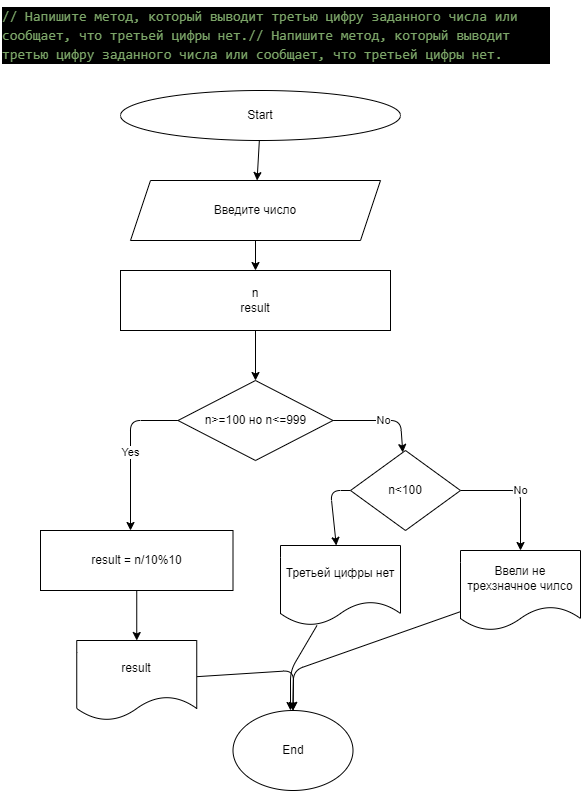

The diagram above was exported from draw.io. Its source (the exported page's mxGraphModel, read from the mxfile embedded in the PNG):
<mxGraphModel dx="820" dy="394" grid="1" gridSize="10" guides="1" tooltips="1" connect="1" arrows="1" fold="1" page="1" pageScale="1" pageWidth="827" pageHeight="1169" math="0" shadow="0">
  <root>
    <mxCell id="0" />
    <mxCell id="1" parent="0" />
    <mxCell id="48" value="&lt;div style=&quot;color: rgb(255 , 255 , 255) ; background-color: rgb(0 , 0 , 0) ; font-family: &amp;#34;consolas&amp;#34; , &amp;#34;courier new&amp;#34; , monospace ; font-size: 14px ; line-height: 19px&quot;&gt;&lt;div style=&quot;font-family: &amp;#34;consolas&amp;#34; , &amp;#34;courier new&amp;#34; , monospace ; line-height: 19px&quot;&gt;&lt;span style=&quot;color: #7ca668&quot;&gt;// Напишите метод, который выводит третью цифру заданного числа или сообщает, что третьей цифры нет.&lt;/span&gt;&lt;span style=&quot;color: rgb(124 , 166 , 104)&quot;&gt;// Напишите метод, который выводит третью цифру заданного числа или сообщает, что третьей цифры нет.&lt;/span&gt;&lt;/div&gt;&lt;/div&gt;" style="text;whiteSpace=wrap;html=1;" parent="1" vertex="1">
      <mxGeometry x="40" width="550" height="40" as="geometry" />
    </mxCell>
    <mxCell id="51" value="" style="edgeStyle=none;html=1;" parent="1" source="49" target="50" edge="1">
      <mxGeometry relative="1" as="geometry" />
    </mxCell>
    <mxCell id="49" value="Start" style="ellipse;whiteSpace=wrap;html=1;" parent="1" vertex="1">
      <mxGeometry x="160" y="90" width="280" height="50" as="geometry" />
    </mxCell>
    <mxCell id="53" value="" style="edgeStyle=none;html=1;" parent="1" source="50" target="52" edge="1">
      <mxGeometry relative="1" as="geometry" />
    </mxCell>
    <mxCell id="50" value="Введите число" style="shape=parallelogram;perimeter=parallelogramPerimeter;whiteSpace=wrap;html=1;fixedSize=1;" parent="1" vertex="1">
      <mxGeometry x="170" y="180" width="250" height="60" as="geometry" />
    </mxCell>
    <mxCell id="66" value="" style="edgeStyle=none;html=1;" parent="1" source="52" target="65" edge="1">
      <mxGeometry relative="1" as="geometry" />
    </mxCell>
    <mxCell id="52" value="n&lt;br&gt;result" style="rounded=0;whiteSpace=wrap;html=1;" parent="1" vertex="1">
      <mxGeometry x="160" y="270" width="270" height="60" as="geometry" />
    </mxCell>
    <mxCell id="70" value="Yes" style="edgeStyle=none;html=1;" parent="1" source="65" edge="1">
      <mxGeometry relative="1" as="geometry">
        <mxPoint x="170" y="530" as="targetPoint" />
        <Array as="points">
          <mxPoint x="170" y="420" />
        </Array>
      </mxGeometry>
    </mxCell>
    <mxCell id="89" value="No" style="edgeStyle=none;html=1;" edge="1" parent="1" source="65" target="88">
      <mxGeometry relative="1" as="geometry">
        <Array as="points">
          <mxPoint x="440" y="420" />
        </Array>
      </mxGeometry>
    </mxCell>
    <mxCell id="65" value="n&amp;gt;=100 но n&amp;lt;=999" style="rhombus;whiteSpace=wrap;html=1;rounded=0;" parent="1" vertex="1">
      <mxGeometry x="217.5" y="380" width="155" height="80" as="geometry" />
    </mxCell>
    <mxCell id="77" value="End" style="ellipse;whiteSpace=wrap;html=1;" parent="1" vertex="1">
      <mxGeometry x="272.5" y="710" width="120" height="80" as="geometry" />
    </mxCell>
    <mxCell id="98" style="edgeStyle=none;html=1;entryX=0.5;entryY=0;entryDx=0;entryDy=0;" edge="1" parent="1" source="80" target="77">
      <mxGeometry relative="1" as="geometry">
        <Array as="points">
          <mxPoint x="333" y="670" />
        </Array>
      </mxGeometry>
    </mxCell>
    <mxCell id="80" value="Ввели не трехзначное чилсо" style="shape=document;whiteSpace=wrap;html=1;boundedLbl=1;" parent="1" vertex="1">
      <mxGeometry x="500" y="550" width="120" height="80" as="geometry" />
    </mxCell>
    <mxCell id="84" value="" style="edgeStyle=none;html=1;" parent="1" source="82" target="83" edge="1">
      <mxGeometry relative="1" as="geometry" />
    </mxCell>
    <mxCell id="82" value="result = n/10%10" style="rounded=0;whiteSpace=wrap;html=1;" parent="1" vertex="1">
      <mxGeometry x="80" y="530" width="192.5" height="60" as="geometry" />
    </mxCell>
    <mxCell id="86" style="edgeStyle=none;html=1;entryX=0.5;entryY=0;entryDx=0;entryDy=0;" parent="1" source="83" target="77" edge="1">
      <mxGeometry relative="1" as="geometry">
        <Array as="points">
          <mxPoint x="333" y="670" />
        </Array>
      </mxGeometry>
    </mxCell>
    <mxCell id="83" value="result" style="shape=document;whiteSpace=wrap;html=1;boundedLbl=1;rounded=0;" parent="1" vertex="1">
      <mxGeometry x="116.25" y="640" width="120" height="80" as="geometry" />
    </mxCell>
    <mxCell id="91" value="No" style="edgeStyle=none;html=1;entryX=0.5;entryY=0;entryDx=0;entryDy=0;" edge="1" parent="1" source="88" target="80">
      <mxGeometry relative="1" as="geometry">
        <Array as="points">
          <mxPoint x="560" y="490" />
        </Array>
      </mxGeometry>
    </mxCell>
    <mxCell id="97" style="edgeStyle=none;html=1;" edge="1" parent="1" source="88" target="96">
      <mxGeometry relative="1" as="geometry">
        <Array as="points">
          <mxPoint x="370" y="490" />
        </Array>
      </mxGeometry>
    </mxCell>
    <mxCell id="88" value="n&amp;lt;100" style="rhombus;whiteSpace=wrap;html=1;rounded=0;" vertex="1" parent="1">
      <mxGeometry x="390" y="450" width="110" height="80" as="geometry" />
    </mxCell>
    <mxCell id="99" style="edgeStyle=none;html=1;" edge="1" parent="1" source="96">
      <mxGeometry relative="1" as="geometry">
        <mxPoint x="330" y="710" as="targetPoint" />
        <Array as="points">
          <mxPoint x="330" y="670" />
        </Array>
      </mxGeometry>
    </mxCell>
    <mxCell id="96" value="Третьей цифры нет" style="shape=document;whiteSpace=wrap;html=1;boundedLbl=1;" vertex="1" parent="1">
      <mxGeometry x="320" y="545" width="120" height="80" as="geometry" />
    </mxCell>
  </root>
</mxGraphModel>